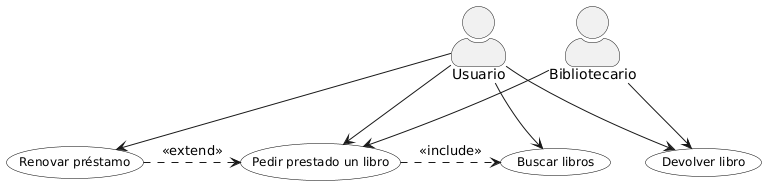

The diagram above was rendered by PlantUML. Its source (embedded in the PNG):
@startuml
skinparam monochrome true
skinparam shadowing false
skinparam defaultFontName Helvetica
skinparam actorStyle awesome
skinparam usecase {
  BorderColor Black
  BackgroundColor White
  FontSize 12
}

actor "Usuario" as Usuario
actor "Bibliotecario" as Bibliotecario

Usuario --> (Buscar libros)
Usuario --> (Pedir prestado un libro)
Usuario --> (Devolver libro)
Usuario --> (Renovar préstamo)
Bibliotecario --> (Pedir prestado un libro)
Bibliotecario --> (Devolver libro)

(Pedir prestado un libro) .> (Buscar libros) : <<include>>
(Renovar préstamo) .> (Pedir prestado un libro) : <<extend>>
@enduml